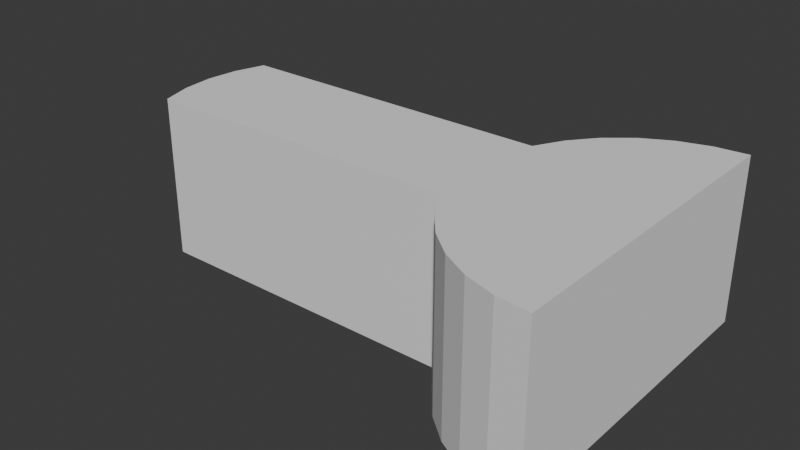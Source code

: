 # Source: heapBlue.blend  (saved by Blender 4.2.66; exported with 4.5.12 LTS)
import bpy
from mathutils import Matrix  # noqa: F401  (used for matrix-valued properties, if any)

bpy.ops.wm.read_factory_settings(use_empty=True)
scene = bpy.context.scene
scene.name = 'Scene'

# ---- collections
col_collection = bpy.data.collections.new('Collection'); scene.collection.children.link(col_collection)

# ---- world
world_world = bpy.data.worlds.new('World'); scene.world = world_world
world_world.use_nodes = True; world_world.node_tree.nodes.clear()
_N = world_world.node_tree.nodes; _L = world_world.node_tree.links
n0 = _N.new('ShaderNodeOutputWorld'); n0.name = 'World Output'; n0.location = (300, 300)
n1 = _N.new('ShaderNodeBackground'); n1.name = 'Background'; n1.location = (10, 300)
n1.inputs[0].default_value = (0.05088, 0.05088, 0.05088, 1.0)
_L.new(n1.outputs[0], n0.inputs[0])
n0.is_active_output = True
world_world.color = (0.05088, 0.05088, 0.05088)
world_world.sun_shadow_jitter_overblur = 0.0

# ---- meshes
me_cylinder_001 = bpy.data.meshes.new('Cylinder.001')
me_cylinder_001.from_pydata([(0.0, 3.0, -1.5), (0.0, 3.0, 1.5), (0.0, -1.0, -1.5), (0.0, -1.0, 1.5), (0.0, 1.0, 1.5), (0.0, 1.0, -1.5), (0.0, -3.0, -1.5), (0.0, -3.0, 1.5), (-0.5853, -2.942, -1.5), (-0.5853, -2.942, 1.5), (-1.148, -2.772, -1.5), (-1.148, -2.772, 1.5), (-1.667, -2.494, -1.5), (-1.667, -2.494, 1.5), (-2.121, -2.121, -1.5), (-2.121, -2.121, 1.5), (-2.494, -1.667, -1.5), (-2.494, -1.667, 1.5), (-2.772, -1.148, -1.5), (-2.772, -1.148, 1.5), (-2.942, -0.5853, -1.5), (-2.942, -0.5853, 1.5), (-3.0, 0.0, -1.5), (-3.0, 0.0, 1.5), (-2.942, 0.5853, -1.5), (-2.942, 0.5853, 1.5), (-2.772, 1.148, -1.5), (-2.772, 1.148, 1.5), (-2.494, 1.667, -1.5), (-2.494, 1.667, 1.5), (-2.121, 2.121, -1.5), (-2.121, 2.121, 1.5), (-1.667, 2.494, -1.5), (-1.667, 2.494, 1.5), (-1.148, 2.772, -1.5), (-1.148, 2.772, 1.5), (-0.5853, 2.942, -1.5), (-0.5853, 2.942, 1.5), (-8.772, -1.148, -1.5), (-8.772, -1.148, 1.5), (-8.942, -0.5853, -1.5), (-8.942, -0.5853, 1.5), (-9.0, 0.0, -1.5), (-9.0, 0.0, 1.5), (-8.942, 0.5853, -1.5), (-8.942, 0.5853, 1.5), (-8.772, 1.148, -1.5), (-8.772, 1.148, 1.5)], [], [(6, 7, 9, 8), (8, 9, 11, 10), (10, 11, 13, 12), (12, 13, 15, 14), (14, 15, 17, 16), (16, 17, 19, 18), (22, 20, 40, 42), (24, 22, 42, 44), (18, 19, 39, 38), (26, 24, 44, 46), (26, 27, 29, 28), (28, 29, 31, 30), (30, 31, 33, 32), (32, 33, 35, 34), (1, 37, 35, 33, 31, 29, 27, 25, 23, 21, 19, 17, 15, 13, 11, 9, 7, 3, 4), (34, 35, 37, 36), (36, 37, 1, 0), (6, 8, 10, 12, 14, 16, 18, 20, 22, 24, 26, 28, 30, 32, 34, 36, 0, 5, 2), (7, 6, 2, 3), (5, 4, 3, 2), (0, 1, 4, 5), (38, 39, 41, 40), (40, 41, 43, 42), (42, 43, 45, 44), (44, 45, 47, 46), (25, 27, 47, 45), (20, 18, 38, 40), (23, 25, 45, 43), (21, 23, 43, 41), (27, 26, 46, 47), (19, 21, 41, 39)])
_uv = me_cylinder_001.uv_layers.new(name='UVMap')
_uv.uv.foreach_set('vector', [0.5, 0.5, 0.5, 1.0, 0.4688, 1.0, 0.4688, 0.5, 0.4688, 0.5, 0.4688, 1.0, 0.4375, 1.0, 0.4375, 0.5, 0.4375, 0.5, 0.4375, 1.0, 0.4062, 1.0, 0.4062, 0.5, 0.4062, 0.5, 0.4062, 1.0, 0.375, 1.0, 0.375, 0.5, 0.375, 0.5, 0.375, 1.0, 0.3438, 1.0, 0.3438, 0.5, 0.3438, 0.5, 0.3438, 1.0, 0.3125, 1.0, 0.3125, 0.5, 0.51, 0.25, 0.5146, 0.2032, 0.5146, 0.2032, 0.51, 0.25, 0.5146, 0.2968, 0.51, 0.25, 0.51, 0.25, 0.5146, 0.2968, 0.3125, 0.5, 0.3125, 1.0, 0.3125, 1.0, 0.3125, 0.5, 0.5283, 0.3418, 0.5146, 0.2968, 0.5146, 0.2968, 0.5283, 0.3418, 0.1875, 0.5, 0.1875, 1.0, 0.1562, 1.0, 0.1562, 0.5, 0.1562, 0.5, 0.1562, 1.0, 0.125, 1.0, 0.125, 0.5, 0.125, 0.5, 0.125, 1.0, 0.09375, 1.0, 0.09375, 0.5, 0.09375, 0.5, 0.09375, 1.0, 0.0625, 1.0, 0.0625, 0.5, 0.25, 0.49, 0.2032, 0.4854, 0.1582, 0.4717, 0.1167, 0.4496, 0.08029, 0.4197, 0.05045, 0.3833, 0.02827, 0.3418, 0.01461, 0.2968, 0.01, 0.25, 0.01461, 0.2032, 0.02827, 0.1582, 0.05045, 0.1167, 0.08029, 0.08029, 0.1167, 0.05045, 0.1582, 0.02827, 0.2032, 0.01461, 0.25, 0.01, 0.25, 0.17, 0.25, 0.33, 0.0625, 0.5, 0.0625, 1.0, 0.03125, 1.0, 0.03125, 0.5, 0.03125, 0.5, 0.03125, 1.0, 0.0, 1.0, 0.0, 0.5, 0.75, 0.01, 0.7032, 0.01461, 0.6582, 0.02827, 0.6167, 0.05045, 0.5803, 0.08029, 0.5504, 0.1167, 0.5283, 0.1582, 0.5146, 0.2032, 0.51, 0.25, 0.5146, 0.2968, 0.5283, 0.3418, 0.5504, 0.3833, 0.5803, 0.4197, 0.6167, 0.4496, 0.6582, 0.4717, 0.7032, 0.4854, 0.75, 0.49, 0.75, 0.33, 0.75, 0.17, 0.625, 0.0, 0.375, 0.0, 0.375, 0.25, 0.625, 0.25, 0.375, 0.25, 0.625, 0.25, 0.625, 0.25, 0.375, 0.25, 0.375, 0.25, 0.625, 0.25, 0.625, 0.25, 0.375, 0.25, 0.3125, 0.5, 0.3125, 1.0, 0.2812, 1.0, 0.2812, 0.5, 0.2812, 0.5, 0.2812, 1.0, 0.25, 1.0, 0.25, 0.5, 0.25, 0.5, 0.25, 1.0, 0.2188, 1.0, 0.2188, 0.5, 0.2188, 0.5, 0.2188, 1.0, 0.1875, 1.0, 0.1875, 0.5, 0.01461, 0.2968, 0.02827, 0.3418, 0.02827, 0.3418, 0.01461, 0.2968, 0.5146, 0.2032, 0.5283, 0.1582, 0.5283, 0.1582, 0.5146, 0.2032, 0.01, 0.25, 0.01461, 0.2968, 0.01461, 0.2968, 0.01, 0.25, 0.01461, 0.2032, 0.01, 0.25, 0.01, 0.25, 0.01461, 0.2032, 0.1875, 1.0, 0.1875, 0.5, 0.1875, 0.5, 0.1875, 1.0, 0.02827, 0.1582, 0.01461, 0.2032, 0.01461, 0.2032, 0.02827, 0.1582])
me_cylinder_001.update()

# ---- objects
ob_cube = bpy.data.objects.new('Cube', None)
ob_cylinder = bpy.data.objects.new('Cylinder', me_cylinder_001)

# ---- transforms, parenting, visibility, modifiers, constraints
ob_cube.location = (0.0, 0.0, 0.0)
ob_cylinder.location = (-9.0, 0.0, 1.5)

# ---- collection membership
col_collection.objects.link(ob_cube)
col_collection.objects.link(ob_cylinder)

# ---- scene / render settings (as saved in the file)
scene.frame_start = 1; scene.frame_end = 250; scene.frame_set(1)
scene.render.engine = 'BLENDER_EEVEE_NEXT'
scene.unit_settings.scale_length = 0.001
bpy.context.view_layer.update()

# ---- added for rendering (the .blend has no active camera and no usable light): camera, sun
cam_auto = bpy.data.cameras.new('AutoCamera')
cam_auto.lens = 50.0
cam_auto.sensor_width = 36.0
cam_auto.clip_end = 1000.0
ob_auto_camera = bpy.data.objects.new('AutoCamera', cam_auto)
scene.collection.objects.link(ob_auto_camera)
ob_auto_camera.location = (-3.11438, -12.4627, 9.8085)
ob_auto_camera.rotation_euler = (1.09748, -7.21219e-08, 0.694738)
scene.camera = ob_auto_camera
light_auto_sun = bpy.data.lights.new('AutoSun', 'SUN')
light_auto_sun.energy = 3.0
light_auto_sun.angle = 0.0523599
ob_auto_sun = bpy.data.objects.new('AutoSun', light_auto_sun)
scene.collection.objects.link(ob_auto_sun)
ob_auto_sun.rotation_euler = (0.872665, 0.174533, 0.523599)
bpy.context.view_layer.update()
